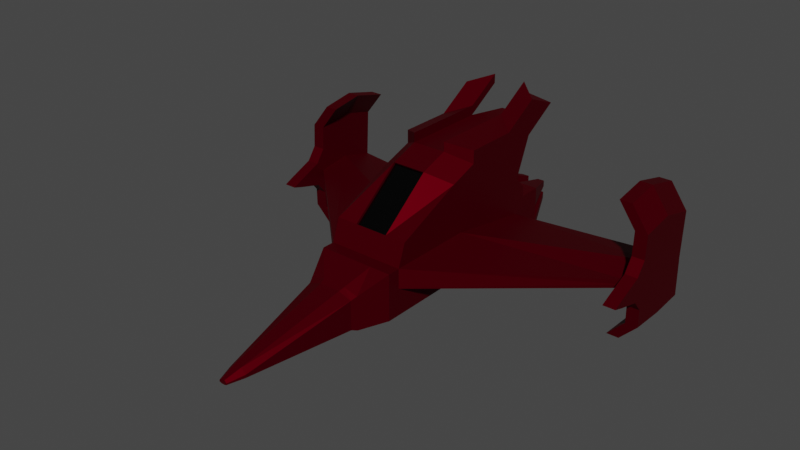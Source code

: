 # Source: fightership.blend  (saved by Blender 2.83.18; exported with 4.5.12 LTS)
import bpy
from mathutils import Matrix  # noqa: F401  (used for matrix-valued properties, if any)

bpy.ops.wm.read_factory_settings(use_empty=True)
scene = bpy.context.scene
scene.name = 'Scene'

# ---- collections
col_collection = bpy.data.collections.new('Collection'); scene.collection.children.link(col_collection)

# ---- materials (node trees are filled in below, after node groups)
mat_baseship = bpy.data.materials.new('BaseShip')
mat_baseship.use_transparent_shadow = False
mat_material = bpy.data.materials.new('Material')
mat_material.alpha_threshold = 0.0
mat_material.use_transparent_shadow = False
mat_material.line_color = (0.0, 0.0, 0.0, 1.0)

# ---- material node trees
mat_baseship.use_nodes = True; mat_baseship.node_tree.nodes.clear()
_N = mat_baseship.node_tree.nodes; _L = mat_baseship.node_tree.links
n0 = _N.new('ShaderNodeBsdfPrincipled'); n0.name = 'Principled BSDF'; n0.location = (10, 300)
n0.distribution = 'GGX'
n0.subsurface_method = 'BURLEY'
n0.inputs[0].default_value = (0.1025, 0.0, 0.004304, 1.0)
n0.inputs[1].default_value = 0.7
n0.inputs[2].default_value = 0.5583
n0.inputs[3].default_value = 1.45
n0.inputs[13].default_value = 0.0
n0.inputs[20].default_value = 0.0
n0.inputs[27].default_value = (0.0, 0.0, 0.0, 1.0)
n0.inputs[28].default_value = 1.0
n1 = _N.new('ShaderNodeOutputMaterial'); n1.name = 'Material Output'; n1.location = (300, 300)
_L.new(n0.outputs[0], n1.inputs[0])
n1.is_active_output = True
mat_material.use_nodes = True; mat_material.node_tree.nodes.clear()
_N = mat_material.node_tree.nodes; _L = mat_material.node_tree.links
n0 = _N.new('ShaderNodeOutputMaterial'); n0.name = 'Material Output'; n0.location = (300, 300)
n1 = _N.new('ShaderNodeBsdfPrincipled'); n1.name = 'Principled BSDF'; n1.location = (10, 300)
n1.distribution = 'GGX'
n1.subsurface_method = 'BURLEY'
n1.inputs[0].default_value = (0.0, 0.0, 0.0, 1.0)
n1.inputs[2].default_value = 0.1917
n1.inputs[3].default_value = 1.45
n1.inputs[13].default_value = 0.2833
n1.inputs[27].default_value = (0.0, 0.0, 0.0, 1.0)
n1.inputs[28].default_value = 1.0
_L.new(n1.outputs[0], n0.inputs[0])
n0.is_active_output = True

# ---- world
world_world = bpy.data.worlds.new('World'); scene.world = world_world
world_world.use_nodes = True; world_world.node_tree.nodes.clear()
_N = world_world.node_tree.nodes; _L = world_world.node_tree.links
n0 = _N.new('ShaderNodeOutputWorld'); n0.name = 'World Output'; n0.location = (300, 300)
n1 = _N.new('ShaderNodeBackground'); n1.name = 'Background'; n1.location = (10, 300)
n1.inputs[0].default_value = (0.05088, 0.05088, 0.05088, 1.0)
_L.new(n1.outputs[0], n0.inputs[0])
n0.is_active_output = True
world_world.color = (0.05088, 0.05088, 0.05088)
world_world.use_sun_shadow = False
world_world.sun_shadow_jitter_overblur = 0.0

# ---- meshes
me_cube = bpy.data.meshes.new('Cube')
me_cube.from_pydata([(1.0, 1.336, 0.7441), (1.0, 1.336, -0.8832), (1.0, -1.318, 0.7441), (1.0, -1.318, -0.8832), (-1.0, 1.336, 1.0), (-1.0, 1.336, -1.0), (-1.0, -1.318, 1.0), (-1.0, -1.318, -1.0), (1.0, 1.336, 0.7441), (1.0, 1.336, -0.8832), (1.0, -1.318, 0.7441), (1.0, -1.318, -0.8832), (-0.8536, 2.138, 1.653), (-0.8536, 2.138, -0.9475), (-0.8536, -2.121, 1.653), (-0.8536, -2.121, -0.9475), (1.0, -1.318, 0.7441), (7.06, 0.5118, -0.5811), (7.06, 0.5118, -0.7515), (7.06, -0.4941, -0.5811), (7.06, -0.4941, -0.7515), (1.0, 1.336, -0.2894), (-0.8536, -2.121, -0.4167), (1.0, -1.318, -0.2894), (-0.8536, 2.138, -0.4167), (1.0, 1.336, -0.2894), (1.0, 1.336, -0.8832), (1.0, -1.318, -0.2894), (1.0, -1.318, -0.8832), (7.06, 0.5118, -0.6971), (7.06, 0.5118, -0.7515), (7.06, -0.4941, -0.6971), (7.06, -0.4941, -0.7515), (7.06, 0.5118, -0.5811), (7.06, -0.4941, -0.5811), (1.0, -1.318, 0.7441), (1.0, 1.336, 0.7441), (-0.8536, 0.9534, -1.273), (-0.8536, -0.9357, -1.273), (1.0, 0.5974, 1.0), (1.0, -0.5797, 1.0), (-0.8536, -0.9357, 1.653), (-0.8536, 0.9534, 1.653), (1.0, -0.5797, -1.0), (1.0, 0.5974, -1.0), (7.06, 0.2319, -0.3252), (7.06, -0.2143, -0.3252), (7.06, -0.2143, -0.8684), (7.06, 0.2319, -0.8684), (7.06, 0.5118, -0.5811), (7.06, 0.5118, -0.7515), (7.06, -0.4941, -0.5811), (7.06, -0.4941, -0.7515), (7.06, 0.5118, -0.6971), (7.06, 0.5118, -0.7515), (7.06, -0.4941, -0.6971), (7.06, -0.4941, -0.7515), (7.06, 0.5118, -0.5811), (7.06, -0.4941, -0.5811), (7.06, 0.2319, -0.3252), (7.06, -0.2143, -0.3252), (7.06, -0.2143, -0.8684), (7.06, 0.2319, -0.8684), (7.06, 0.2319, -0.3252), (7.06, -0.2143, -0.3252), (7.06, -0.2143, -0.8684), (7.06, 0.2319, -0.8684), (-1.566, -2.121, -0.9475), (-1.566, -0.9357, -1.273), (7.958, 0.2394, -0.7436), (7.958, 0.2394, -0.7685), (7.958, -0.2217, -0.7436), (7.958, -0.2217, -0.7685), (7.958, -0.09341, -0.5731), (7.958, -0.2217, -0.6904), (7.958, 0.1111, -0.8221), (7.958, 0.2394, -0.6904), (7.958, -0.09341, -0.7436), (7.958, 0.1111, -0.5731), (7.958, -0.09341, -0.8221), (7.958, 0.1111, -0.7436), (-1.566, -2.121, -0.4167), (-1.566, -2.121, 1.653), (-1.566, 2.138, -0.4167), (-1.566, 2.138, -0.9475), (-1.566, 0.9534, 1.653), (-1.566, 2.138, 1.653), (-1.566, -2.121, 1.653), (-1.566, 0.9534, -1.273), (-1.566, -0.9357, 1.653), (-1.566, -2.121, -0.4167), (0.6932, 1.469, -0.9947), (0.6932, -1.451, 0.8945), (0.6932, -1.451, -0.9947), (0.6932, 1.469, 0.8945), (0.6932, 1.469, -0.3105), (0.6932, -1.451, -0.3105), (0.6932, 0.6563, -1.092), (0.6932, -0.6387, -1.092), (0.6932, 0.6563, 1.108), (0.6932, -0.6387, 1.108), (-11.41, -0.9357, -1.273), (-11.41, -2.121, -0.9475), (-11.41, -2.121, -0.4167), (-11.41, -2.121, 1.653), (-11.41, 2.138, -0.4167), (-11.41, 2.138, -0.9475), (-11.41, 0.9534, 1.653), (-11.41, 2.138, 1.653), (-16.4, -0.7268, 0.6194), (-11.41, 0.9534, -1.273), (-11.41, -0.9357, 1.653), (-16.4, -0.7268, 0.262), (-11.41, -2.121, -0.4167), (-11.41, -2.121, 1.653), (-1.566, 2.138, 1.653), (-1.566, 2.138, 0.5549), (-11.41, 2.138, 0.8157), (-11.41, 2.138, -0.5665), (-1.566, -2.121, 0.5549), (-1.566, -2.121, 1.653), (-11.41, -2.121, -0.5665), (-11.41, -2.121, 0.8157), (-9.387, 10.26, 0.5491), (-9.459, 10.26, 0.1014), (-13.36, 10.26, 0.3404), (-13.38, 10.26, 0.2097), (-9.459, -10.24, 0.1014), (-9.387, -10.24, 0.5491), (-13.38, -10.24, 0.2097), (-13.36, -10.24, 0.3404), (-0.8536, -2.121, 0.6179), (1.0, 1.336, 0.2274), (1.0, -1.318, 0.2274), (-0.8536, 2.138, 0.6179), (1.0, 1.336, 0.2274), (1.0, -1.318, 0.2274), (7.06, 0.5118, -0.6391), (7.06, -0.4941, -0.6391), (-1.566, -2.121, 0.6179), (-1.566, 2.138, 0.6179), (0.6932, 1.469, 0.292), (0.6932, -1.451, 0.292), (-11.41, -2.121, 0.6179), (-11.41, 2.138, 0.6179), (-16.4, -0.7268, -0.4893), (-16.4, -0.3175, -0.4893), (-1.566, -2.121, 0.6179), (-11.41, -2.121, 0.6179), (-1.566, 2.138, 0.6179), (-11.41, 2.138, 0.02383), (-1.566, -2.121, 0.6179), (-11.41, -2.121, 0.02383), (-9.428, 10.26, 0.2918), (-13.37, 10.26, 0.3227), (-9.428, -10.24, 0.2918), (-13.37, -10.24, 0.3227), (-13.4, -0.9357, -1.273), (-13.4, -2.121, -0.9475), (-13.4, -2.121, 0.6179), (-13.4, -2.121, 1.653), (-13.4, 2.138, -0.4167), (-13.4, 2.138, -0.9475), (-13.4, 0.9534, 1.653), (-13.4, 2.138, 1.653), (-13.4, -2.121, -0.4167), (-13.4, 2.138, 0.6179), (-13.4, 0.9534, -0.4167), (-13.4, 0.9534, -1.273), (-13.4, -0.9357, 1.653), (-13.4, -0.9357, -0.4167), (-13.4, -0.9357, 0.6179), (-13.4, 0.9534, 0.6179), (-16.4, 0.7444, -0.09539), (-16.4, 0.7444, -0.4893), (-16.4, 0.3351, 0.6194), (-16.4, 0.7444, 0.6194), (-16.4, -0.7268, -0.09539), (-16.4, 0.3351, -0.09539), (-16.4, 0.3351, -0.4893), (-16.4, -0.3175, 0.6194), (-16.4, -0.3175, -0.09539), (-16.4, 0.7444, 0.262), (-16.4, -0.3175, 0.262), (-16.4, 0.3351, 0.262), (-14.47, -0.3624, -0.1027), (-14.47, 0.3801, -0.1027), (-14.47, -0.3624, 0.3039), (-14.47, 0.3801, 0.3039), (-15.24, -0.3624, -0.1027), (-15.24, 0.3801, -0.1027), (-15.24, -0.3624, 0.3039), (-15.24, 0.3801, 0.3039), (-4.898, 0.9534, 5.227), (-5.815, 2.138, 4.577), (-5.815, -2.121, 4.577), (-4.898, -0.9357, 5.227), (-11.41, -0.9357, 5.796), (-11.41, 0.9534, 5.796), (-12.33, 2.138, 5.146), (-12.33, -2.121, 5.146), (-6.489, -2.121, -0.4167), (-6.489, 2.138, -0.9475), (-6.489, 0.9534, -1.273), (-6.489, -0.9357, -1.273), (-6.489, -2.121, -0.9475), (-6.489, -2.121, 1.653), (-6.489, 2.138, -0.4167), (-6.489, 2.138, 1.653), (-6.489, -2.121, -0.4167), (-6.489, -2.121, 1.653), (-6.489, 2.138, -0.4167), (-6.489, 2.138, 1.653), (-6.489, -2.121, -0.4167), (-6.489, -2.121, 1.653), (-11.44, 10.26, 0.04886), (-11.31, 10.26, 0.8579), (-11.44, -10.24, 0.04886), (-11.31, -10.24, 0.8579), (-9.563, 9.258, 4.584), (-11.48, 9.258, 4.893), (-6.489, -0.9357, 5.796), (-6.489, 0.9534, 5.796), (-7.407, -2.121, 5.146), (-7.407, 2.138, 5.146), (-11.41, -0.9357, 2.892), (-11.41, -2.121, 2.892), (-2.007, 2.138, 2.892), (-2.007, 0.9534, 2.892), (-2.007, -0.9357, 2.892), (-11.41, 0.9534, 2.892), (-11.41, 2.138, 2.892), (-2.007, -2.121, 2.892), (-6.489, -2.121, 2.892), (-6.489, 2.138, 2.892), (-0.8536, 0.3237, -1.557), (-0.8536, -0.306, -1.557), (1.0, 0.205, 1.0), (1.0, -0.1874, 1.0), (-0.8536, -0.306, 1.653), (-0.8536, 0.3237, 1.653), (1.0, -0.1874, -1.0), (1.0, 0.205, -1.0), (7.06, 0.0832, -0.3252), (7.06, -0.06553, -0.3252), (7.06, -0.06553, -0.8684), (7.06, 0.0832, -0.8684), (-1.566, 0.3237, -1.557), (-1.566, -0.306, -1.557), (-1.566, -0.306, 1.653), (-1.566, 0.3237, 1.653), (0.6932, 0.2247, 1.108), (0.6932, -0.207, 1.108), (0.6932, 0.2247, -1.092), (0.6932, -0.207, -1.092), (-11.41, 0.3237, -1.557), (-11.41, -0.306, -1.557), (-11.41, -0.306, 1.653), (-11.41, 0.3237, 1.653), (-13.4, 0.3237, -1.557), (-13.4, -0.306, -1.557), (-13.4, -0.306, 1.653), (-13.4, 0.3237, 1.653), (-13.4, -0.306, -0.4167), (-13.4, 0.3237, -0.4167), (-13.4, -0.306, 0.6179), (-13.4, 0.3237, 0.6179), (-14.47, -0.1149, -0.1027), (-14.47, 0.1326, -0.1027), (-14.47, -0.1149, 0.3039), (-14.47, 0.1326, 0.3039), (-15.24, -0.1149, -0.1027), (-15.24, 0.1326, -0.1027), (-15.24, -0.1149, 0.3039), (-15.24, 0.1326, 0.3039), (-4.898, -0.306, 5.227), (-4.898, 0.3237, 5.227), (-13.32, -0.306, 5.796), (-13.32, 0.3237, 5.796), (-6.489, 0.3237, 5.796), (-6.489, -0.306, 5.796), (-6.489, -0.306, -1.557), (-6.489, 0.3237, -1.557), (-11.41, -0.306, 2.892), (-11.41, 0.3237, 2.892), (-2.007, 0.3237, 2.892), (-2.007, -0.306, 2.892), (-12.09, -0.9357, 2.217), (-12.09, -0.9357, 1.653), (-12.09, 0.9534, 1.653), (-12.09, 2.138, 1.653), (-12.09, -2.121, 1.653), (-12.09, 2.138, 2.217), (-12.09, -2.121, 2.217), (-12.09, 0.9534, 2.217), (-11.41, 0.9534, 5.796), (-11.41, 0.9534, 2.892), (-11.41, 0.9534, 5.796), (-12.33, 2.138, 5.146), (-11.41, 0.9534, 2.892), (-11.41, 2.138, 2.892), (-12.33, -2.121, 5.146), (-11.41, -0.9357, 5.796), (-7.407, -2.121, 5.146), (-6.489, -0.9357, 5.796), (-6.489, 0.9534, 6.325), (-11.41, 0.9534, 6.325), (-10.44, 2.138, 5.878), (-7.407, 2.138, 5.878), (-10.44, -2.121, 5.878), (-11.41, -0.9357, 6.325), (-7.407, -2.121, 5.878), (-6.489, -0.9357, 6.325), (-11.41, 0.9534, 5.796), (-12.33, 2.138, 5.146), (-12.33, -2.121, 5.146), (-11.41, -0.9357, 5.796), (-11.41, 0.9534, 6.325), (-10.44, 2.138, 5.878), (-10.44, -2.121, 5.878), (-11.41, -0.9357, 6.325), (-13.42, 0.9534, 7.05), (-14.34, 2.138, 6.4), (-14.34, -2.121, 6.4), (-13.42, -0.9357, 7.05), (-13.42, 0.9534, 7.579), (-12.45, 2.138, 7.132), (-12.45, -2.121, 7.132), (-13.42, -0.9357, 7.579), (-9.428, 10.97, 0.2918), (-9.459, 10.97, 0.1014), (-13.37, 10.97, 0.3227), (-13.38, 10.97, 0.2097), (-11.44, 10.97, 0.04886), (-11.31, 10.97, 0.8579), (-9.387, 10.97, 0.5491), (-9.428, -10.95, 0.2918), (-9.387, -10.95, 0.5491), (-11.44, -10.95, 0.04886), (-13.38, -10.95, 0.2097), (-13.37, -10.95, 0.3227), (-13.36, -10.95, 0.3404), (-11.31, -10.95, 0.8579), (-13.36, 10.97, 0.3404), (-9.459, -10.95, 0.1014), (-11.35, -10.95, 0.6005), (-11.35, 10.97, 0.6005), (-11.48, -9.24, 4.893), (-13.54, -9.24, 4.375), (-9.563, -9.952, 4.584), (-9.563, -9.24, 4.584), (-11.48, -9.952, 4.893), (-13.54, 9.258, 4.375), (-6.946, 10.26, 0.2777), (-11.48, 9.97, 4.893), (-13.54, -9.952, 4.375), (-13.54, 9.97, 4.375), (-11.52, 9.258, -3.028), (-13.47, 9.258, -2.867), (-11.52, -9.24, -3.028), (-13.47, -9.24, -2.867), (-9.545, 9.258, -2.976), (-9.545, -9.24, -2.976), (-13.47, 9.97, -2.867), (-11.52, -9.952, -3.028), (-9.545, -9.952, -2.976), (-11.52, 9.97, -3.028), (-13.47, -9.952, -2.867), (-9.545, 9.97, -2.976), (-13.48, 10.97, 3.03), (-13.42, 10.97, 1.685), (-13.42, 10.26, 1.685), (-13.48, 10.26, 3.03), (-11.43, 10.97, 3.548), (-11.37, 10.97, 2.203), (-9.505, 10.97, 3.239), (-9.446, 10.97, 1.894), (-9.505, 10.26, 3.239), (-9.446, 10.26, 1.894), (-11.43, 10.26, 3.548), (-11.37, 10.26, 2.203), (-11.37, -10.24, 2.203), (-11.43, -10.24, 3.548), (-9.505, -10.24, 3.239), (-9.446, -10.24, 1.894), (-13.42, -10.95, 1.685), (-13.48, -10.95, 3.03), (-13.48, -10.24, 3.03), (-13.42, -10.24, 1.685), (-9.505, -10.95, 3.239), (-9.446, -10.95, 1.894), (-11.43, -10.95, 3.548), (-11.37, -10.95, 2.203), (-9.488, -10.95, -0.9243), (-9.516, -10.95, -1.95), (-9.516, -10.24, -1.95), (-9.488, -10.24, -0.9243), (-13.41, -10.24, -0.8159), (-13.44, -10.24, -1.842), (-13.44, -10.95, -1.842), (-13.41, -10.95, -0.8159), (-11.5, -10.24, -2.002), (-11.47, -10.24, -0.9768), (-11.5, -10.95, -2.002), (-11.47, -10.95, -0.9768), (-9.516, 10.97, -1.95), (-9.488, 10.97, -0.9243), (-9.488, 10.26, -0.9243), (-9.516, 10.26, -1.95), (-11.5, 10.97, -2.002), (-11.47, 10.97, -0.9768), (-13.41, 10.97, -0.8159), (-13.44, 10.97, -1.842), (-13.44, 10.26, -1.842), (-13.41, 10.26, -0.8159), (-11.5, 10.26, -2.002), (-11.47, 10.26, -0.9768), (-9.563, 9.258, 4.584), (-11.48, 9.258, 4.893), (-13.54, 9.258, 4.375), (-9.563, 9.97, 4.584), (-11.48, 9.97, 4.893), (-13.54, 9.97, 4.375), (-13.42, 10.26, 1.685), (-13.48, 10.26, 3.03), (-11.43, 10.97, 3.548), (-11.37, 10.97, 2.203), (-9.505, 10.97, 3.239), (-9.446, 10.97, 1.894), (-9.505, 10.26, 3.239), (-9.446, 10.26, 1.894), (-11.43, 10.26, 3.548), (-11.37, 10.26, 2.203), (-7.58, 10.26, 0.08731), (-6.946, -10.24, 0.2777), (-7.508, -10.24, 0.5351), (-7.508, 10.26, 0.5351), (-7.58, -10.24, 0.08731), (-7.508, -10.95, 0.5351), (-7.508, 10.97, 0.5351), (-6.946, 10.97, 0.2777), (-8.95, 10.97, -0.2673), (-7.58, 10.97, 0.08731), (-7.58, -10.95, 0.08731), (-6.946, -10.95, 0.2777), (-8.908, -10.24, 1.132), (-8.908, 10.97, 1.132), (-8.908, 10.26, 1.132), (-8.908, -10.95, 1.132), (-8.95, -10.24, -0.2673), (-8.95, -10.95, -0.2673), (-8.95, 10.26, -0.2673), (-4.986, 0.3237, 5.118), (-4.986, 0.9534, 5.118), (-2.095, 0.9534, 2.783), (-4.986, -0.9357, 5.118), (-2.095, -0.9357, 2.783), (-2.095, -0.306, 2.783), (-4.986, -0.306, 5.118), (-2.095, 0.3237, 2.783)], [(10, 16), (424, 419), (419, 418), (422, 421), (426, 428)], [(0, 2, 6, 4), (3, 7, 6, 2), (7, 5, 4, 6), (5, 7, 3, 1), (1, 3, 2, 0), (5, 1, 0, 4), (100, 41, 14, 92), (142, 92, 14, 131), (131, 14, 82, 139), (98, 43, 11, 93), (18, 9, 26, 30), (141, 94, 8, 132), (133, 23, 27, 136), (44, 9, 18, 48), (40, 10, 19, 46), (8, 17, 33, 36), (9, 21, 25, 26), (91, 95, 21, 9), (14, 41, 89, 82), (93, 96, 22, 15), (27, 28, 32, 31), (135, 36, 33, 137), (26, 25, 29, 30), (136, 27, 31, 138), (11, 20, 32, 28), (23, 11, 28, 27), (132, 8, 36, 135), (19, 10, 35, 34), (13, 37, 88, 84), (42, 12, 86, 85), (8, 39, 45, 17), (238, 40, 46, 244), (11, 43, 47, 20), (242, 44, 48, 246), (91, 9, 44, 97), (254, 241, 43, 98), (15, 22, 81, 67), (24, 13, 84, 83), (94, 12, 42, 99), (252, 239, 41, 100), (62, 50, 54, 66), (60, 51, 58, 64), (66, 54, 70, 75), (56, 65, 79, 72), (64, 58, 74, 73), (63, 64, 73, 78), (58, 55, 71, 74), (55, 56, 72, 71), (49, 59, 63, 57), (59, 60, 64, 63), (52, 61, 65, 56), (61, 62, 66, 65), (77, 73, 74, 71), (79, 77, 71, 72), (70, 69, 80, 75), (75, 80, 77, 79), (69, 76, 78, 80), (80, 78, 73, 77), (54, 53, 69, 70), (65, 66, 75, 79), (53, 57, 76, 69), (57, 63, 78, 76), (281, 204, 101, 256), (139, 82, 87, 147), (205, 201, 103, 102), (202, 203, 110, 106), (204, 205, 102, 101), (193, 276, 452, 453), (236, 38, 68, 248), (38, 15, 67, 68), (134, 24, 83, 140), (240, 42, 85, 250), (238, 252, 100, 40), (8, 94, 99, 39), (236, 254, 98, 38), (13, 91, 97, 37), (11, 23, 96, 93), (13, 24, 95, 91), (134, 12, 94, 141), (38, 98, 93, 15), (133, 10, 92, 142), (40, 100, 92, 10), (107, 108, 164, 163), (104, 111, 169, 160), (105, 106, 162, 161), (144, 105, 161, 166), (108, 144, 166, 164), (256, 101, 157, 260), (144, 108, 117, 150), (207, 202, 106, 105), (228, 227, 194, 193), (225, 226, 200, 197), (207, 105, 118, 211), (143, 103, 113, 148), (201, 81, 90, 209), (206, 104, 114, 210), (152, 121, 129, 156), (150, 117, 125, 154), (210, 114, 122, 214), (209, 90, 119, 213), (208, 86, 115, 212), (148, 113, 121, 152), (147, 87, 120, 151), (140, 83, 116, 149), (393, 396, 449, 450), (387, 386, 355, 348), (151, 120, 128, 155), (211, 118, 126, 215), (149, 116, 124, 153), (214, 122, 130, 218), (213, 119, 127, 217), (212, 115, 123, 216), (115, 149, 153, 123), (119, 151, 155, 127), (154, 125, 343, 331), (395, 394, 365, 362), (86, 140, 149, 115), (90, 147, 151, 119), (114, 148, 152, 122), (118, 150, 154, 126), (122, 152, 156, 130), (104, 143, 148, 114), (105, 144, 150, 118), (143, 104, 160, 159), (102, 103, 165, 158), (103, 143, 159, 165), (23, 133, 142, 96), (24, 134, 141, 95), (12, 134, 140, 86), (81, 139, 147, 90), (21, 132, 135, 25), (35, 136, 138, 34), (25, 135, 137, 29), (10, 133, 136, 35), (95, 141, 132, 21), (22, 131, 139, 81), (96, 142, 131, 22), (163, 164, 176, 175), (161, 162, 174, 173), (160, 169, 180, 109), (259, 264, 167, 168), (159, 160, 109, 112), (266, 262, 163, 172), (170, 171, 187, 185), (165, 159, 171, 170), (167, 172, 166, 161), (258, 107, 163, 262), (101, 102, 158, 157), (106, 110, 168, 162), (184, 175, 176, 182), (179, 178, 173, 174), (145, 177, 181, 146), (112, 109, 180, 183), (164, 166, 182, 176), (165, 170, 181, 177), (158, 165, 177, 145), (169, 171, 183, 180), (172, 163, 175, 184), (170, 157, 146, 181), (167, 161, 173, 178), (168, 167, 178, 179), (162, 168, 179, 174), (171, 159, 112, 183), (157, 158, 145, 146), (166, 172, 184, 182), (270, 188, 192, 274), (172, 167, 186, 188), (263, 170, 185, 267), (266, 172, 188, 270), (272, 274, 192, 190), (185, 187, 191, 189), (188, 186, 190, 192), (267, 185, 189, 271), (279, 222, 198, 278), (221, 197, 302, 304), (198, 222, 305, 306), (199, 231, 300, 298), (283, 225, 197, 277), (234, 231, 199, 224), (233, 232, 195, 223), (232, 229, 196, 195), (226, 233, 223, 200), (227, 234, 224, 194), (193, 194, 224, 222), (195, 196, 221, 223), (276, 193, 222, 279), (383, 382, 347, 350), (329, 335, 439, 440), (117, 212, 216, 125), (121, 213, 217, 129), (120, 214, 218, 128), (116, 211, 215, 124), (126, 154, 331, 332), (413, 412, 363, 358), (108, 208, 212, 117), (113, 209, 213, 121), (87, 210, 214, 120), (82, 206, 210, 87), (103, 201, 209, 113), (83, 207, 211, 116), (83, 84, 202, 207), (68, 67, 205, 204), (84, 88, 203, 202), (67, 81, 201, 205), (248, 68, 204, 281), (86, 208, 234, 227), (104, 206, 233, 226), (82, 89, 229, 232), (206, 82, 232, 233), (208, 108, 231, 234), (257, 111, 225, 283), (111, 104, 291, 288), (226, 225, 287, 293), (85, 86, 227, 228), (250, 85, 228, 285), (89, 249, 286, 229), (249, 250, 285, 286), (107, 258, 284, 230), (258, 257, 283, 284), (88, 247, 282, 203), (247, 248, 281, 282), (196, 275, 280, 221), (275, 276, 279, 280), (230, 284, 278, 198), (284, 283, 277, 278), (221, 280, 277, 197), (280, 279, 278, 277), (186, 268, 272, 190), (268, 267, 271, 272), (189, 191, 273, 271), (271, 273, 274, 272), (171, 265, 269, 187), (265, 266, 270, 269), (167, 264, 268, 186), (264, 263, 267, 268), (187, 269, 273, 191), (269, 270, 274, 273), (111, 257, 261, 169), (257, 258, 262, 261), (171, 169, 261, 265), (265, 261, 262, 266), (157, 170, 263, 260), (260, 263, 264, 259), (110, 255, 259, 168), (255, 256, 260, 259), (37, 97, 253, 235), (235, 253, 254, 236), (39, 99, 251, 237), (237, 251, 252, 238), (41, 239, 249, 89), (239, 240, 250, 249), (37, 235, 247, 88), (235, 236, 248, 247), (285, 228, 454, 459), (276, 275, 458, 452), (203, 282, 255, 110), (282, 281, 256, 255), (99, 42, 240, 251), (251, 240, 239, 252), (97, 44, 242, 253), (253, 242, 241, 254), (43, 241, 245, 47), (241, 242, 246, 245), (39, 237, 243, 45), (237, 238, 244, 243), (290, 289, 294, 292), (288, 291, 293, 287), (108, 107, 289, 290), (230, 231, 292, 294), (107, 230, 294, 289), (231, 108, 290, 292), (225, 111, 288, 287), (104, 226, 293, 291), (230, 198, 295, 296), (300, 299, 297, 298), (230, 198, 297, 299), (198, 199, 298, 297), (231, 230, 299, 300), (306, 307, 318, 317), (223, 221, 304, 303), (200, 223, 303, 301), (197, 200, 301, 302), (305, 308, 307, 306), (311, 312, 310, 309), (222, 224, 308, 305), (303, 304, 312, 311), (301, 303, 311, 309), (302, 301, 315, 316), (304, 302, 310, 312), (224, 199, 307, 308), (320, 316, 324, 328), (318, 314, 322, 326), (301, 309, 319, 315), (307, 199, 314, 318), (199, 198, 313, 314), (309, 310, 320, 319), (198, 306, 317, 313), (310, 302, 316, 320), (324, 323, 327, 328), (322, 321, 325, 326), (319, 320, 328, 327), (316, 315, 323, 324), (313, 317, 325, 321), (315, 319, 327, 323), (317, 318, 326, 325), (314, 313, 321, 322), (346, 333, 332, 331), (345, 342, 341, 340), (338, 345, 340, 339), (334, 346, 331, 343), (335, 329, 346, 334), (344, 336, 345, 338), (336, 337, 342, 345), (329, 330, 333, 346), (156, 129, 339, 340), (378, 123, 436, 447), (409, 405, 368, 366), (130, 156, 340, 341), (405, 408, 361, 368), (373, 369, 356, 354), (369, 372, 352, 356), (123, 153, 353, 436), (436, 439, 446, 447), (350, 347, 351, 349), (347, 348, 355, 351), (352, 220, 354, 356), (353, 433, 442, 440), (434, 435, 438, 444), (379, 377, 219, 220), (389, 383, 350, 349), (391, 389, 349, 351), (372, 379, 220, 352), (386, 391, 351, 355), (382, 387, 348, 347), (357, 358, 363, 366), (359, 362, 365, 364), (360, 359, 364, 367), (361, 357, 366, 368), (399, 398, 360, 367), (401, 395, 362, 359), (403, 399, 367, 364), (398, 401, 359, 360), (415, 413, 358, 357), (412, 409, 366, 363), (394, 403, 364, 365), (408, 415, 357, 361), (125, 216, 380, 371), (436, 353, 440, 439), (216, 123, 378, 380), (380, 378, 377, 379), (330, 329, 440, 442), (437, 434, 444, 443), (335, 334, 374, 376), (376, 374, 373, 375), (343, 125, 371, 370), (370, 371, 372, 369), (334, 343, 370, 374), (374, 370, 369, 373), (218, 130, 388, 381), (381, 388, 387, 382), (341, 342, 392, 385), (385, 392, 391, 386), (342, 337, 390, 392), (392, 390, 389, 391), (396, 127, 437, 449), (390, 384, 383, 389), (128, 218, 381, 384), (384, 381, 382, 383), (130, 341, 385, 388), (388, 385, 386, 387), (344, 338, 404, 393), (393, 404, 403, 394), (129, 217, 402, 397), (397, 402, 401, 398), (338, 339, 400, 404), (404, 400, 399, 403), (217, 127, 396, 402), (402, 396, 395, 401), (339, 129, 397, 400), (400, 397, 398, 399), (376, 378, 447, 446), (396, 393, 394, 395), (124, 215, 416, 407), (407, 416, 415, 408), (332, 333, 410, 411), (411, 410, 409, 412), (215, 126, 414, 416), (416, 414, 413, 415), (407, 406, 441, 451), (406, 407, 408, 405), (333, 330, 406, 410), (410, 406, 405, 409), (126, 332, 411, 414), (414, 411, 412, 413), (418, 417, 420, 421), (427, 425, 421, 420), (429, 427, 420, 417), (423, 432, 431, 424), (430, 428, 427, 429), (438, 435, 445, 448), (437, 443, 450, 449), (442, 433, 451, 441), (127, 155, 434, 437), (344, 393, 450, 443), (390, 337, 438, 448), (336, 344, 443, 444), (155, 128, 435, 434), (384, 390, 448, 445), (128, 384, 445, 435), (406, 330, 442, 441), (337, 336, 444, 438), (124, 407, 451, 433), (153, 124, 433, 353), (335, 376, 446, 439), (196, 229, 456, 455), (286, 285, 459, 457), (275, 196, 455, 458), (228, 193, 453, 454), (229, 286, 457, 456)])
_uv = me_cube.uv_layers.new(name='UVMap')
_uv.uv.foreach_set('vector', [0.625, 0.5, 0.625, 0.75, 0.875, 0.75, 0.875, 0.5, 0.375, 0.75, 0.375, 1.0, 0.625, 1.0, 0.625, 0.75, 0.375, 0.0, 0.375, 0.25, 0.625, 0.25, 0.625, 0.0, 0.125, 0.5, 0.125, 0.75, 0.375, 0.75, 0.375, 0.5, 0.375, 0.5, 0.375, 0.75, 0.625, 0.75, 0.625, 0.5, 0.375, 0.25, 0.375, 0.5, 0.625, 0.5, 0.625, 0.25, 0.6664, 0.6667, 0.875, 0.6667, 0.875, 0.75, 0.6664, 0.75, 0.5444, 0.7914, 0.625, 0.7914, 0.625, 1.0, 0.5444, 1.0, 0.5444, 1.0, 0.625, 1.0, 0.625, 1.0, 0.5444, 1.0, 0.3336, 0.6667, 0.375, 0.6667, 0.375, 0.75, 0.3336, 0.75, 0.375, 0.5, 0.375, 0.5, 0.375, 0.5, 0.375, 0.5, 0.5444, 0.4586, 0.625, 0.4586, 0.625, 0.5, 0.5444, 0.5, 0.5444, 0.75, 0.4638, 0.75, 0.4638, 0.75, 0.5444, 0.75, 0.375, 0.5833, 0.375, 0.5, 0.375, 0.5, 0.375, 0.5833, 0.625, 0.6667, 0.625, 0.75, 0.625, 0.75, 0.625, 0.6667, 0.625, 0.5, 0.625, 0.5, 0.625, 0.5, 0.625, 0.5, 0.375, 0.5, 0.4638, 0.5, 0.4638, 0.5, 0.375, 0.5, 0.375, 0.4586, 0.4638, 0.4586, 0.4638, 0.5, 0.375, 0.5, 0.875, 0.75, 0.875, 0.6667, 0.875, 0.6667, 0.875, 0.75, 0.375, 0.7914, 0.4638, 0.7914, 0.4638, 1.0, 0.375, 1.0, 0.4638, 0.75, 0.375, 0.75, 0.375, 0.75, 0.4638, 0.75, 0.5444, 0.5, 0.625, 0.5, 0.625, 0.5, 0.5444, 0.5, 0.375, 0.5, 0.4638, 0.5, 0.4638, 0.5, 0.375, 0.5, 0.5444, 0.75, 0.4638, 0.75, 0.4638, 0.75, 0.5444, 0.75, 0.375, 0.75, 0.375, 0.75, 0.375, 0.75, 0.375, 0.75, 0.4638, 0.75, 0.375, 0.75, 0.375, 0.75, 0.4638, 0.75, 0.5444, 0.5, 0.625, 0.5, 0.625, 0.5, 0.5444, 0.5, 0.625, 0.75, 0.625, 0.75, 0.625, 0.75, 0.625, 0.75, 0.125, 0.5, 0.125, 0.5833, 0.125, 0.5833, 0.125, 0.5, 0.875, 0.5833, 0.875, 0.5, 0.875, 0.5, 0.875, 0.5833, 0.625, 0.5, 0.625, 0.5833, 0.625, 0.5833, 0.625, 0.5, 0.625, 0.6389, 0.625, 0.6667, 0.625, 0.6667, 0.625, 0.6389, 0.375, 0.75, 0.375, 0.6667, 0.375, 0.6667, 0.375, 0.75, 0.375, 0.6111, 0.375, 0.5833, 0.375, 0.5833, 0.375, 0.6111, 0.3336, 0.5, 0.375, 0.5, 0.375, 0.5833, 0.3336, 0.5833, 0.3336, 0.6389, 0.375, 0.6389, 0.375, 0.6667, 0.3336, 0.6667, 0.375, 1.0, 0.4638, 1.0, 0.4638, 1.0, 0.375, 1.0, 0.4638, 0.25, 0.375, 0.25, 0.375, 0.25, 0.4638, 0.25, 0.6664, 0.5, 0.875, 0.5, 0.875, 0.5833, 0.6664, 0.5833, 0.6664, 0.6389, 0.875, 0.6389, 0.875, 0.6667, 0.6664, 0.6667, 0.375, 0.5833, 0.375, 0.5, 0.375, 0.5, 0.375, 0.5833, 0.625, 0.6667, 0.625, 0.75, 0.625, 0.75, 0.625, 0.6667, 0.375, 0.5833, 0.375, 0.5, 0.375, 0.5, 0.375, 0.5833, 0.375, 0.75, 0.375, 0.6667, 0.375, 0.6667, 0.375, 0.75, 0.625, 0.6667, 0.625, 0.75, 0.625, 0.75, 0.625, 0.6667, 0.625, 0.5833, 0.625, 0.6667, 0.625, 0.6667, 0.625, 0.5833, 0.0, 0.0, 0.0, 0.0, 0.0, 0.0, 0.0, 0.0, 0.0, 0.0, 0.0, 0.0, 0.0, 0.0, 0.0, 0.0, 0.625, 0.5, 0.625, 0.5833, 0.625, 0.5833, 0.625, 0.5, 0.625, 0.5833, 0.625, 0.6667, 0.625, 0.6667, 0.625, 0.5833, 0.375, 0.75, 0.375, 0.6667, 0.375, 0.6667, 0.375, 0.75, 0.375, 0.6667, 0.375, 0.5833, 0.375, 0.5833, 0.375, 0.6667, 0.4638, 0.6667, 0.625, 0.6667, 0.625, 0.75, 0.4638, 0.75, 0.375, 0.6667, 0.4638, 0.6667, 0.4638, 0.75, 0.375, 0.75, 0.375, 0.5, 0.4638, 0.5, 0.4638, 0.5833, 0.375, 0.5833, 0.375, 0.5833, 0.4638, 0.5833, 0.4638, 0.6667, 0.375, 0.6667, 0.4638, 0.5, 0.625, 0.5, 0.625, 0.5833, 0.4638, 0.5833, 0.4638, 0.5833, 0.625, 0.5833, 0.625, 0.6667, 0.4638, 0.6667, 0.0, 0.0, 0.0, 0.0, 0.0, 0.0, 0.0, 0.0, 0.375, 0.6667, 0.375, 0.5833, 0.375, 0.5833, 0.375, 0.6667, 0.0, 0.0, 0.0, 0.0, 0.0, 0.0, 0.0, 0.0, 0.625, 0.5, 0.625, 0.5833, 0.625, 0.5833, 0.625, 0.5, 0.125, 0.6389, 0.125, 0.6667, 0.125, 0.6667, 0.125, 0.6389, 0.5444, 1.0, 0.625, 1.0, 0.625, 1.0, 0.5041, 1.0, 0.375, 1.0, 0.4638, 1.0, 0.4638, 1.0, 0.375, 1.0, 0.125, 0.5, 0.125, 0.5833, 0.125, 0.5833, 0.125, 0.5, 0.125, 0.6667, 0.125, 0.75, 0.125, 0.75, 0.125, 0.6667, 0.875, 0.5833, 0.875, 0.6111, 0.875, 0.6111, 0.875, 0.5833, 0.125, 0.6389, 0.125, 0.6667, 0.125, 0.6667, 0.125, 0.6389, 0.125, 0.6667, 0.125, 0.75, 0.125, 0.75, 0.125, 0.6667, 0.5444, 0.25, 0.4638, 0.25, 0.4638, 0.25, 0.5444, 0.25, 0.875, 0.6111, 0.875, 0.5833, 0.875, 0.5833, 0.875, 0.6111, 0.625, 0.6389, 0.6664, 0.6389, 0.6664, 0.6667, 0.625, 0.6667, 0.625, 0.5, 0.6664, 0.5, 0.6664, 0.5833, 0.625, 0.5833, 0.125, 0.6389, 0.3336, 0.6389, 0.3336, 0.6667, 0.125, 0.6667, 0.125, 0.5, 0.3336, 0.5, 0.3336, 0.5833, 0.125, 0.5833, 0.375, 0.75, 0.4638, 0.75, 0.4638, 0.7914, 0.375, 0.7914, 0.375, 0.25, 0.4638, 0.25, 0.4638, 0.4586, 0.375, 0.4586, 0.5444, 0.25, 0.625, 0.25, 0.625, 0.4586, 0.5444, 0.4586, 0.125, 0.6667, 0.3336, 0.6667, 0.3336, 0.75, 0.125, 0.75, 0.5444, 0.75, 0.625, 0.75, 0.625, 0.7914, 0.5444, 0.7914, 0.625, 0.6667, 0.6664, 0.6667, 0.6664, 0.75, 0.625, 0.75, 0.875, 0.5833, 0.875, 0.5, 0.875, 0.5, 0.875, 0.5833, 0.875, 0.75, 0.875, 0.6667, 0.875, 0.6667, 0.875, 0.75, 0.4638, 0.25, 0.375, 0.25, 0.375, 0.25, 0.4638, 0.25, 0.5444, 0.25, 0.4638, 0.25, 0.4638, 0.25, 0.5444, 0.25, 0.625, 0.25, 0.5444, 0.25, 0.5444, 0.25, 0.625, 0.25, 0.125, 0.6389, 0.125, 0.6667, 0.125, 0.6667, 0.125, 0.6389, 0.5444, 0.25, 0.625, 0.25, 0.625, 0.25, 0.5444, 0.25, 0.4638, 0.25, 0.375, 0.25, 0.375, 0.25, 0.4638, 0.25, 0.875, 0.5833, 0.875, 0.5, 0.875, 0.5, 0.875, 0.5833, 0.875, 0.6667, 0.875, 0.75, 0.875, 0.75, 0.875, 0.6667, 0.4638, 0.25, 0.4638, 0.25, 0.4638, 0.25, 0.4638, 0.25, 0.5444, 0.0, 0.4638, 0.0, 0.4638, 0.0, 0.5847, 0.0, 0.4638, 1.0, 0.4638, 1.0, 0.4638, 1.0, 0.4638, 1.0, 0.875, 0.75, 0.875, 0.75, 0.875, 0.75, 0.875, 0.75, 0.5444, 0.0, 0.4638, 0.0, 0.4638, 0.0, 0.5444, 0.0, 0.5444, 0.25, 0.625, 0.25, 0.625, 0.25, 0.5444, 0.25, 0.875, 0.75, 0.875, 0.75, 0.875, 0.75, 0.875, 0.75, 0.4638, 1.0, 0.4638, 1.0, 0.4638, 1.0, 0.4638, 1.0, 0.875, 0.5, 0.875, 0.5, 0.875, 0.5, 0.875, 0.5, 0.5847, 0.0, 0.4638, 0.0, 0.4638, 0.0, 0.5444, 0.0, 0.5041, 1.0, 0.625, 1.0, 0.625, 1.0, 0.5444, 1.0, 0.5444, 0.25, 0.4638, 0.25, 0.4638, 0.25, 0.5444, 0.25, 0.4638, 1.0, 0.4638, 1.0, 0.4638, 1.0, 0.4638, 1.0, 0.625, 0.0, 0.625, 0.0, 0.625, 0.0, 0.625, 0.0, 0.5444, 1.0, 0.625, 1.0, 0.625, 1.0, 0.5444, 1.0, 0.4638, 0.25, 0.4638, 0.25, 0.4638, 0.25, 0.4638, 0.25, 0.5444, 0.25, 0.4638, 0.25, 0.4638, 0.25, 0.5444, 0.25, 0.875, 0.75, 0.875, 0.75, 0.875, 0.75, 0.875, 0.75, 0.4638, 1.0, 0.4638, 1.0, 0.4638, 1.0, 0.4638, 1.0, 0.875, 0.5, 0.875, 0.5, 0.875, 0.5, 0.875, 0.5, 0.625, 0.25, 0.5444, 0.25, 0.5444, 0.25, 0.625, 0.25, 0.4638, 1.0, 0.5444, 1.0, 0.5444, 1.0, 0.4638, 1.0, 0.5444, 0.25, 0.625, 0.25, 0.625, 0.25, 0.5444, 0.25, 0.4638, 1.0, 0.4638, 1.0, 0.4638, 1.0, 0.4638, 1.0, 0.625, 0.25, 0.5444, 0.25, 0.5444, 0.25, 0.625, 0.25, 0.4638, 1.0, 0.5041, 1.0, 0.5444, 1.0, 0.4638, 1.0, 0.625, 0.0, 0.5847, 0.0, 0.5444, 0.0, 0.625, 0.0, 0.4638, 0.25, 0.5444, 0.25, 0.5444, 0.25, 0.4638, 0.25, 0.625, 0.0, 0.5444, 0.0, 0.5444, 0.0, 0.625, 0.0, 0.625, 0.0, 0.5444, 0.0, 0.5847, 0.0, 0.625, 0.0, 0.4638, 0.25, 0.5444, 0.25, 0.5444, 0.25, 0.4638, 0.25, 0.5444, 0.0, 0.625, 0.0, 0.625, 0.0, 0.5444, 0.0, 0.375, 1.0, 0.4638, 1.0, 0.4638, 1.0, 0.375, 1.0, 0.4638, 0.0, 0.5444, 0.0, 0.5444, 0.0, 0.4638, 0.0, 0.4638, 0.75, 0.5444, 0.75, 0.5444, 0.7914, 0.4638, 0.7914, 0.4638, 0.25, 0.5444, 0.25, 0.5444, 0.4586, 0.4638, 0.4586, 0.625, 0.25, 0.5444, 0.25, 0.5444, 0.25, 0.625, 0.25, 0.4638, 1.0, 0.5444, 1.0, 0.5041, 1.0, 0.4638, 1.0, 0.4638, 0.5, 0.5444, 0.5, 0.5444, 0.5, 0.4638, 0.5, 0.625, 0.75, 0.5444, 0.75, 0.5444, 0.75, 0.625, 0.75, 0.4638, 0.5, 0.5444, 0.5, 0.5444, 0.5, 0.4638, 0.5, 0.625, 0.75, 0.5444, 0.75, 0.5444, 0.75, 0.625, 0.75, 0.4638, 0.4586, 0.5444, 0.4586, 0.5444, 0.5, 0.4638, 0.5, 0.4638, 1.0, 0.5444, 1.0, 0.5444, 1.0, 0.4638, 1.0, 0.4638, 0.7914, 0.5444, 0.7914, 0.5444, 1.0, 0.4638, 1.0, 0.875, 0.5833, 0.875, 0.5, 0.875, 0.5, 0.875, 0.5833, 0.4638, 0.25, 0.375, 0.25, 0.375, 0.25, 0.4638, 0.25, 0.875, 0.75, 0.875, 0.6667, 0.875, 0.6667, 0.875, 0.75, 0.375, 0.1389, 0.4638, 0.1389, 0.4638, 0.1667, 0.375, 0.1667, 0.5444, 0.0, 0.625, 0.0, 0.625, 0.0, 0.5444, 0.0, 0.5444, 0.1389, 0.625, 0.1389, 0.625, 0.1667, 0.5444, 0.1667, 0.4638, 0.08333, 0.5444, 0.08333, 0.5444, 0.08333, 0.4638, 0.08333, 0.4638, 0.0, 0.5444, 0.0, 0.5444, 0.08333, 0.4638, 0.08333, 0.4638, 0.1667, 0.5444, 0.1667, 0.5444, 0.25, 0.4638, 0.25, 0.875, 0.6111, 0.875, 0.5833, 0.875, 0.5833, 0.875, 0.6111, 0.125, 0.6667, 0.125, 0.75, 0.125, 0.75, 0.125, 0.6667, 0.125, 0.5, 0.125, 0.5833, 0.125, 0.5833, 0.125, 0.5, 0.5444, 0.1667, 0.625, 0.1667, 0.625, 0.25, 0.5444, 0.25, 0.375, 0.1667, 0.4638, 0.1667, 0.4638, 0.25, 0.375, 0.25, 0.375, 0.0, 0.4638, 0.0, 0.4638, 0.08333, 0.375, 0.08333, 0.5444, 0.0, 0.625, 0.0, 0.625, 0.08333, 0.5444, 0.08333, 0.625, 0.25, 0.5444, 0.25, 0.5444, 0.25, 0.625, 0.25, 0.4638, 0.0, 0.4638, 0.08333, 0.4638, 0.08333, 0.4638, 0.0, 0.375, 1.0, 0.4638, 1.0, 0.4638, 1.0, 0.375, 1.0, 0.625, 0.08333, 0.5444, 0.08333, 0.5444, 0.08333, 0.625, 0.08333, 0.5444, 0.1667, 0.625, 0.1667, 0.625, 0.1667, 0.5444, 0.1667, 0.4638, 0.08333, 0.375, 0.08333, 0.375, 0.08333, 0.4638, 0.08333, 0.4638, 0.1667, 0.4638, 0.25, 0.4638, 0.25, 0.4638, 0.1667, 0.375, 0.1667, 0.4638, 0.1667, 0.4638, 0.1667, 0.375, 0.1667, 0.125, 0.5, 0.125, 0.5833, 0.125, 0.5833, 0.125, 0.5, 0.5444, 0.08333, 0.5444, 0.0, 0.5444, 0.0, 0.5444, 0.08333, 0.125, 0.6667, 0.125, 0.75, 0.125, 0.75, 0.125, 0.6667, 0.5444, 0.25, 0.5444, 0.1667, 0.5444, 0.1667, 0.5444, 0.25, 0.5444, 0.1389, 0.5444, 0.1667, 0.5444, 0.1667, 0.5444, 0.1389, 0.5444, 0.1667, 0.4638, 0.1667, 0.4638, 0.1667, 0.5444, 0.1667, 0.4638, 0.1111, 0.4638, 0.08333, 0.4638, 0.08333, 0.4638, 0.1111, 0.5444, 0.1389, 0.5444, 0.1667, 0.5444, 0.1667, 0.5444, 0.1389, 0.4638, 0.1389, 0.5444, 0.1389, 0.5444, 0.1667, 0.4638, 0.1667, 0.4638, 0.08333, 0.5444, 0.08333, 0.5444, 0.08333, 0.4638, 0.08333, 0.5444, 0.1667, 0.4638, 0.1667, 0.4638, 0.1667, 0.5444, 0.1667, 0.4638, 0.1111, 0.4638, 0.08333, 0.4638, 0.08333, 0.4638, 0.1111, 0.875, 0.6111, 0.875, 0.5833, 0.875, 0.5833, 0.875, 0.6111, 0.875, 0.6667, 0.875, 0.6667, 0.875, 0.6667, 0.875, 0.6667, 0.875, 0.5833, 0.875, 0.5833, 0.875, 0.5833, 0.875, 0.5833, 0.875, 0.5, 0.875, 0.5, 0.875, 0.5, 0.875, 0.5, 0.875, 0.6389, 0.875, 0.6667, 0.875, 0.6667, 0.875, 0.6389, 0.875, 0.5, 0.875, 0.5, 0.875, 0.5, 0.875, 0.5, 0.875, 0.75, 0.875, 0.75, 0.875, 0.75, 0.875, 0.75, 0.875, 0.75, 0.875, 0.6667, 0.875, 0.6667, 0.875, 0.75, 0.875, 0.75, 0.875, 0.75, 0.875, 0.75, 0.875, 0.75, 0.875, 0.5, 0.875, 0.5, 0.875, 0.5, 0.875, 0.5, 0.875, 0.5833, 0.875, 0.5, 0.875, 0.5, 0.875, 0.5833, 0.875, 0.75, 0.875, 0.6667, 0.875, 0.6667, 0.875, 0.75, 0.875, 0.6111, 0.875, 0.5833, 0.875, 0.5833, 0.875, 0.6111, 0.875, 0.75, 0.875, 0.75, 0.875, 0.75, 0.875, 0.75, 0.5444, 0.25, 0.625, 0.25, 0.625, 0.25, 0.5444, 0.25, 0.875, 0.5, 0.875, 0.5, 0.875, 0.5, 0.875, 0.5, 0.4638, 1.0, 0.4638, 1.0, 0.4638, 1.0, 0.4638, 1.0, 0.875, 0.75, 0.875, 0.75, 0.875, 0.75, 0.875, 0.75, 0.4638, 0.25, 0.4638, 0.25, 0.4638, 0.25, 0.4638, 0.25, 0.4638, 0.25, 0.5444, 0.25, 0.5444, 0.25, 0.4638, 0.25, 0.4638, 0.25, 0.4638, 0.25, 0.4638, 0.25, 0.4638, 0.25, 0.875, 0.5, 0.875, 0.5, 0.875, 0.5, 0.875, 0.5, 0.4638, 1.0, 0.4638, 1.0, 0.4638, 1.0, 0.4638, 1.0, 0.875, 0.75, 0.875, 0.75, 0.875, 0.75, 0.875, 0.75, 0.875, 0.75, 0.875, 0.75, 0.875, 0.75, 0.875, 0.75, 0.4638, 1.0, 0.4638, 1.0, 0.4638, 1.0, 0.4638, 1.0, 0.4638, 0.25, 0.4638, 0.25, 0.4638, 0.25, 0.4638, 0.25, 0.4638, 0.25, 0.375, 0.25, 0.375, 0.25, 0.4638, 0.25, 0.125, 0.6667, 0.125, 0.75, 0.125, 0.75, 0.125, 0.6667, 0.125, 0.5, 0.125, 0.5833, 0.125, 0.5833, 0.125, 0.5, 0.375, 1.0, 0.4638, 1.0, 0.4638, 1.0, 0.375, 1.0, 0.125, 0.6389, 0.125, 0.6667, 0.125, 0.6667, 0.125, 0.6389, 0.875, 0.5, 0.875, 0.5, 0.875, 0.5, 0.875, 0.5, 0.875, 0.75, 0.875, 0.75, 0.875, 0.75, 0.875, 0.75, 0.875, 0.75, 0.875, 0.6667, 0.875, 0.6667, 0.875, 0.75, 0.875, 0.75, 0.875, 0.75, 0.875, 0.75, 0.875, 0.75, 0.875, 0.5, 0.875, 0.5, 0.875, 0.5, 0.875, 0.5, 0.875, 0.6389, 0.875, 0.6667, 0.875, 0.6667, 0.875, 0.6389, 0.875, 0.6667, 0.875, 0.75, 0.875, 0.75, 0.875, 0.6667, 0.875, 0.75, 0.875, 0.6667, 0.875, 0.6667, 0.875, 0.75, 0.875, 0.5833, 0.875, 0.5, 0.875, 0.5, 0.875, 0.5833, 0.875, 0.6111, 0.875, 0.5833, 0.875, 0.5833, 0.875, 0.6111, 0.875, 0.6667, 0.875, 0.6389, 0.875, 0.6389, 0.875, 0.6667, 0.875, 0.6389, 0.875, 0.6111, 0.875, 0.6111, 0.875, 0.6389, 0.875, 0.5833, 0.875, 0.6111, 0.875, 0.6111, 0.875, 0.5833, 0.875, 0.6111, 0.875, 0.6389, 0.875, 0.6389, 0.875, 0.6111, 0.125, 0.5833, 0.125, 0.6111, 0.125, 0.6111, 0.125, 0.5833, 0.125, 0.6111, 0.125, 0.6389, 0.125, 0.6389, 0.125, 0.6111, 0.875, 0.6667, 0.875, 0.6389, 0.875, 0.6389, 0.875, 0.6667, 0.875, 0.6389, 0.875, 0.6111, 0.875, 0.6111, 0.875, 0.6389, 0.875, 0.5833, 0.875, 0.6111, 0.875, 0.6111, 0.875, 0.5833, 0.875, 0.6111, 0.875, 0.6389, 0.875, 0.6389, 0.875, 0.6111, 0.875, 0.6667, 0.875, 0.6389, 0.875, 0.6389, 0.875, 0.6667, 0.875, 0.6389, 0.875, 0.6111, 0.875, 0.6111, 0.875, 0.6389, 0.4638, 0.1667, 0.4638, 0.1389, 0.4638, 0.1389, 0.4638, 0.1667, 0.4638, 0.1389, 0.4638, 0.1111, 0.4638, 0.1111, 0.4638, 0.1389, 0.4638, 0.08333, 0.5444, 0.08333, 0.5444, 0.1111, 0.4638, 0.1111, 0.4638, 0.1111, 0.5444, 0.1111, 0.5444, 0.1389, 0.4638, 0.1389, 0.5444, 0.08333, 0.5444, 0.1111, 0.5444, 0.1111, 0.5444, 0.08333, 0.5444, 0.1111, 0.5444, 0.1389, 0.5444, 0.1389, 0.5444, 0.1111, 0.4638, 0.1667, 0.4638, 0.1389, 0.4638, 0.1389, 0.4638, 0.1667, 0.4638, 0.1389, 0.4638, 0.1111, 0.4638, 0.1111, 0.4638, 0.1389, 0.5444, 0.08333, 0.5444, 0.1111, 0.5444, 0.1111, 0.5444, 0.08333, 0.5444, 0.1111, 0.5444, 0.1389, 0.5444, 0.1389, 0.5444, 0.1111, 0.875, 0.6667, 0.875, 0.6389, 0.875, 0.6389, 0.875, 0.6667, 0.875, 0.6389, 0.875, 0.6111, 0.875, 0.6111, 0.875, 0.6389, 0.5444, 0.08333, 0.625, 0.08333, 0.625, 0.1111, 0.5444, 0.1111, 0.5444, 0.1111, 0.625, 0.1111, 0.625, 0.1389, 0.5444, 0.1389, 0.375, 0.08333, 0.4638, 0.08333, 0.4638, 0.1111, 0.375, 0.1111, 0.375, 0.1111, 0.4638, 0.1111, 0.4638, 0.1389, 0.375, 0.1389, 0.125, 0.5833, 0.125, 0.6111, 0.125, 0.6111, 0.125, 0.5833, 0.125, 0.6111, 0.125, 0.6389, 0.125, 0.6389, 0.125, 0.6111, 0.125, 0.5833, 0.3336, 0.5833, 0.3336, 0.6111, 0.125, 0.6111, 0.125, 0.6111, 0.3336, 0.6111, 0.3336, 0.6389, 0.125, 0.6389, 0.625, 0.5833, 0.6664, 0.5833, 0.6664, 0.6111, 0.625, 0.6111, 0.625, 0.6111, 0.6664, 0.6111, 0.6664, 0.6389, 0.625, 0.6389, 0.875, 0.6667, 0.875, 0.6389, 0.875, 0.6389, 0.875, 0.6667, 0.875, 0.6389, 0.875, 0.6111, 0.875, 0.6111, 0.875, 0.6389, 0.125, 0.5833, 0.125, 0.6111, 0.125, 0.6111, 0.125, 0.5833, 0.125, 0.6111, 0.125, 0.6389, 0.125, 0.6389, 0.125, 0.6111, 0.875, 0.6111, 0.875, 0.5833, 0.875, 0.5833, 0.875, 0.6111, 0.875, 0.6111, 0.875, 0.6389, 0.875, 0.6389, 0.875, 0.6111, 0.125, 0.5833, 0.125, 0.6111, 0.125, 0.6111, 0.125, 0.5833, 0.125, 0.6111, 0.125, 0.6389, 0.125, 0.6389, 0.125, 0.6111, 0.6664, 0.5833, 0.875, 0.5833, 0.875, 0.6111, 0.6664, 0.6111, 0.6664, 0.6111, 0.875, 0.6111, 0.875, 0.6389, 0.6664, 0.6389, 0.3336, 0.5833, 0.375, 0.5833, 0.375, 0.6111, 0.3336, 0.6111, 0.3336, 0.6111, 0.375, 0.6111, 0.375, 0.6389, 0.3336, 0.6389, 0.375, 0.6667, 0.375, 0.6389, 0.375, 0.6389, 0.375, 0.6667, 0.375, 0.6389, 0.375, 0.6111, 0.375, 0.6111, 0.375, 0.6389, 0.625, 0.5833, 0.625, 0.6111, 0.625, 0.6111, 0.625, 0.5833, 0.625, 0.6111, 0.625, 0.6389, 0.625, 0.6389, 0.625, 0.6111, 0.875, 0.5, 0.875, 0.5833, 0.875, 0.5833, 0.875, 0.5, 0.875, 0.6667, 0.875, 0.75, 0.875, 0.75, 0.875, 0.6667, 0.875, 0.5, 0.875, 0.5833, 0.875, 0.5833, 0.875, 0.5, 0.875, 0.5833, 0.875, 0.5, 0.875, 0.5, 0.875, 0.5833, 0.875, 0.5833, 0.875, 0.5833, 0.875, 0.5833, 0.875, 0.5833, 0.875, 0.5, 0.875, 0.5, 0.875, 0.5, 0.875, 0.5, 0.875, 0.6667, 0.875, 0.6667, 0.875, 0.6667, 0.875, 0.6667, 0.875, 0.75, 0.875, 0.75, 0.875, 0.75, 0.875, 0.75, 0.875, 0.5833, 0.875, 0.5833, 0.875, 0.5833, 0.875, 0.5833, 0.875, 0.5, 0.875, 0.5833, 0.875, 0.5833, 0.875, 0.5, 0.875, 0.5833, 0.875, 0.5833, 0.875, 0.5833, 0.875, 0.5833, 0.875, 0.5833, 0.875, 0.5, 0.875, 0.5, 0.875, 0.5833, 0.875, 0.5, 0.875, 0.5833, 0.875, 0.5833, 0.875, 0.5, 0.875, 0.5833, 0.875, 0.5, 0.875, 0.5, 0.875, 0.5833, 0.875, 0.75, 0.875, 0.6667, 0.875, 0.6667, 0.875, 0.75, 0.875, 0.75, 0.875, 0.75, 0.875, 0.75, 0.875, 0.75, 0.875, 0.6667, 0.875, 0.75, 0.875, 0.75, 0.875, 0.6667, 0.875, 0.5833, 0.875, 0.5, 0.875, 0.5, 0.875, 0.5833, 0.875, 0.75, 0.875, 0.6667, 0.875, 0.6667, 0.875, 0.75, 0.875, 0.5833, 0.875, 0.5, 0.875, 0.5, 0.875, 0.5833, 0.875, 0.75, 0.875, 0.6667, 0.875, 0.6667, 0.875, 0.75, 0.875, 0.75, 0.875, 0.75, 0.875, 0.75, 0.875, 0.75, 0.875, 0.6667, 0.875, 0.75, 0.875, 0.75, 0.875, 0.6667, 0.875, 0.6667, 0.875, 0.6667, 0.875, 0.6667, 0.875, 0.6667, 0.875, 0.5, 0.875, 0.5, 0.875, 0.5, 0.875, 0.5, 0.875, 0.6667, 0.875, 0.6667, 0.875, 0.6667, 0.875, 0.6667, 0.875, 0.5, 0.875, 0.5, 0.875, 0.5, 0.875, 0.5, 0.875, 0.75, 0.875, 0.75, 0.875, 0.75, 0.875, 0.75, 0.875, 0.5, 0.875, 0.5, 0.875, 0.5, 0.875, 0.5, 0.875, 0.5, 0.875, 0.5833, 0.875, 0.5833, 0.875, 0.5, 0.875, 0.75, 0.875, 0.6667, 0.875, 0.6667, 0.875, 0.75, 0.875, 0.5833, 0.875, 0.5833, 0.875, 0.5833, 0.875, 0.5833, 0.875, 0.6667, 0.875, 0.6667, 0.875, 0.6667, 0.875, 0.6667, 0.875, 0.6667, 0.875, 0.75, 0.875, 0.75, 0.875, 0.6667, 0.875, 0.5, 0.875, 0.5833, 0.875, 0.5833, 0.875, 0.5, 0.875, 0.75, 0.875, 0.6667, 0.875, 0.6667, 0.875, 0.75, 0.875, 0.6667, 0.875, 0.75, 0.875, 0.75, 0.875, 0.6667, 0.875, 0.5833, 0.875, 0.5833, 0.875, 0.5833, 0.875, 0.5833, 0.875, 0.75, 0.875, 0.75, 0.875, 0.75, 0.875, 0.75, 0.875, 0.5833, 0.875, 0.5, 0.875, 0.5, 0.875, 0.5833, 0.875, 0.5, 0.875, 0.5833, 0.875, 0.5833, 0.875, 0.5, 0.5444, 0.25, 0.4638, 0.25, 0.4638, 0.25, 0.5444, 0.25, 0.5444, 1.0, 0.625, 1.0, 0.625, 1.0, 0.5444, 1.0, 0.4638, 1.0, 0.5444, 1.0, 0.5444, 1.0, 0.4638, 1.0, 0.625, 0.25, 0.5444, 0.25, 0.5444, 0.25, 0.625, 0.25, 0.625, 0.25, 0.5444, 0.25, 0.5444, 0.25, 0.625, 0.25, 0.4638, 1.0, 0.5444, 1.0, 0.5444, 1.0, 0.4638, 1.0, 0.5444, 1.0, 0.625, 1.0, 0.625, 1.0, 0.5444, 1.0, 0.5444, 0.25, 0.4638, 0.25, 0.4638, 0.25, 0.5444, 0.25, 0.5444, 0.0, 0.4638, 0.0, 0.4638, 0.0, 0.5444, 0.0, 0.875, 0.5, 0.875, 0.5, 0.875, 0.5, 0.875, 0.5, 0.4638, 0.25, 0.4638, 0.25, 0.4638, 0.25, 0.4638, 0.25, 0.625, 0.0, 0.5444, 0.0, 0.5444, 0.0, 0.625, 0.0, 0.4638, 0.25, 0.4638, 0.25, 0.4638, 0.25, 0.4638, 0.25, 0.625, 0.25, 0.625, 0.25, 0.625, 0.25, 0.625, 0.25, 0.625, 0.25, 0.625, 0.25, 0.625, 0.25, 0.625, 0.25, 0.625, 0.25, 0.5444, 0.25, 0.5444, 0.25, 0.625, 0.25, 0.625, 0.25, 0.625, 0.25, 0.625, 0.25, 0.625, 0.25, 0.875, 0.75, 0.875, 0.75, 0.875, 0.75, 0.875, 0.75, 0.875, 0.75, 0.875, 0.75, 0.875, 0.75, 0.875, 0.75, 0.875, 0.5, 0.875, 0.5, 0.875, 0.5, 0.875, 0.5, 0.5444, 0.25, 0.4638, 0.25, 0.4638, 0.25, 0.5444, 0.25, 0.5444, 1.0, 0.625, 1.0, 0.625, 1.0, 0.5444, 1.0, 0.875, 0.5, 0.875, 0.5, 0.875, 0.5, 0.875, 0.5, 0.625, 1.0, 0.625, 1.0, 0.625, 1.0, 0.625, 1.0, 0.625, 1.0, 0.625, 1.0, 0.625, 1.0, 0.625, 1.0, 0.875, 0.5, 0.875, 0.5, 0.875, 0.5, 0.875, 0.5, 0.625, 1.0, 0.625, 1.0, 0.625, 1.0, 0.625, 1.0, 0.875, 0.75, 0.875, 0.75, 0.875, 0.75, 0.875, 0.75, 0.4638, 0.25, 0.4638, 0.25, 0.4638, 0.25, 0.4638, 0.25, 0.4638, 1.0, 0.4638, 1.0, 0.4638, 1.0, 0.4638, 1.0, 0.4638, 1.0, 0.4638, 1.0, 0.4638, 1.0, 0.4638, 1.0, 0.4638, 0.25, 0.4638, 0.25, 0.4638, 0.25, 0.4638, 0.25, 0.4638, 0.0, 0.4638, 0.0, 0.4638, 0.0, 0.4638, 0.0, 0.4638, 1.0, 0.4638, 1.0, 0.4638, 1.0, 0.4638, 1.0, 0.4638, 1.0, 0.4638, 1.0, 0.4638, 1.0, 0.4638, 1.0, 0.4638, 1.0, 0.4638, 1.0, 0.4638, 1.0, 0.4638, 1.0, 0.4638, 0.25, 0.4638, 0.25, 0.4638, 0.25, 0.4638, 0.25, 0.4638, 0.25, 0.4638, 0.25, 0.4638, 0.25, 0.4638, 0.25, 0.4638, 1.0, 0.4638, 1.0, 0.4638, 1.0, 0.4638, 1.0, 0.4638, 0.25, 0.4638, 0.25, 0.4638, 0.25, 0.4638, 0.25, 0.875, 0.5, 0.875, 0.5, 0.875, 0.5, 0.875, 0.5, 0.625, 0.25, 0.5444, 0.25, 0.5444, 0.25, 0.625, 0.25, 0.875, 0.5, 0.875, 0.5, 0.875, 0.5, 0.875, 0.5, 0.875, 0.5, 0.875, 0.5, 0.875, 0.5, 0.875, 0.5, 0.4638, 0.25, 0.5444, 0.25, 0.5444, 0.25, 0.4638, 0.25, 0.4638, 1.0, 0.5444, 1.0, 0.5444, 1.0, 0.4638, 1.0, 0.625, 0.25, 0.625, 0.25, 0.625, 0.25, 0.625, 0.25, 0.625, 0.25, 0.625, 0.25, 0.625, 0.25, 0.625, 0.25, 0.625, 0.25, 0.625, 0.25, 0.625, 0.25, 0.625, 0.25, 0.625, 0.25, 0.625, 0.25, 0.625, 0.25, 0.625, 0.25, 0.625, 0.25, 0.625, 0.25, 0.625, 0.25, 0.625, 0.25, 0.625, 0.25, 0.625, 0.25, 0.625, 0.25, 0.625, 0.25, 0.875, 0.75, 0.875, 0.75, 0.875, 0.75, 0.875, 0.75, 0.875, 0.75, 0.875, 0.75, 0.875, 0.75, 0.875, 0.75, 0.625, 1.0, 0.625, 1.0, 0.625, 1.0, 0.625, 1.0, 0.625, 1.0, 0.625, 1.0, 0.625, 1.0, 0.625, 1.0, 0.625, 1.0, 0.625, 1.0, 0.625, 1.0, 0.625, 1.0, 0.625, 1.0, 0.625, 1.0, 0.625, 1.0, 0.625, 1.0, 0.4638, 1.0, 0.4638, 1.0, 0.4638, 1.0, 0.4638, 1.0, 0.625, 1.0, 0.625, 1.0, 0.625, 1.0, 0.625, 1.0, 0.875, 0.75, 0.875, 0.75, 0.875, 0.75, 0.875, 0.75, 0.875, 0.75, 0.875, 0.75, 0.875, 0.75, 0.875, 0.75, 0.625, 0.0, 0.625, 0.0, 0.625, 0.0, 0.625, 0.0, 0.625, 0.0, 0.625, 0.0, 0.625, 0.0, 0.625, 0.0, 0.4638, 1.0, 0.4638, 1.0, 0.4638, 1.0, 0.4638, 1.0, 0.4638, 1.0, 0.4638, 1.0, 0.4638, 1.0, 0.4638, 1.0, 0.4638, 1.0, 0.4638, 1.0, 0.4638, 1.0, 0.4638, 1.0, 0.4638, 1.0, 0.4638, 1.0, 0.4638, 1.0, 0.4638, 1.0, 0.4638, 1.0, 0.4638, 1.0, 0.4638, 1.0, 0.4638, 1.0, 0.4638, 1.0, 0.4638, 1.0, 0.4638, 1.0, 0.4638, 1.0, 0.4638, 1.0, 0.4638, 1.0, 0.4638, 1.0, 0.4638, 1.0, 0.4638, 1.0, 0.4638, 1.0, 0.4638, 1.0, 0.4638, 1.0, 0.4638, 0.0, 0.4638, 0.0, 0.4638, 0.0, 0.4638, 0.0, 0.4638, 0.0, 0.4638, 0.0, 0.4638, 0.0, 0.4638, 0.0, 0.0, 0.0, 0.0, 0.0, 0.0, 0.0, 0.0, 0.0, 0.4638, 1.0, 0.4638, 1.0, 0.4638, 1.0, 0.4638, 1.0, 0.4638, 0.25, 0.4638, 0.25, 0.4638, 0.25, 0.4638, 0.25, 0.4638, 0.25, 0.4638, 0.25, 0.4638, 0.25, 0.4638, 0.25, 0.4638, 0.25, 0.4638, 0.25, 0.4638, 0.25, 0.4638, 0.25, 0.4638, 0.25, 0.4638, 0.25, 0.4638, 0.25, 0.4638, 0.25, 0.4638, 0.25, 0.4638, 0.25, 0.4638, 0.25, 0.4638, 0.25, 0.4638, 0.25, 0.4638, 0.25, 0.4638, 0.25, 0.4638, 0.25, 0.4638, 0.25, 0.4638, 0.25, 0.4638, 0.25, 0.4638, 0.25, 0.4638, 0.25, 0.4638, 0.25, 0.4638, 0.25, 0.4638, 0.25, 0.4638, 0.25, 0.4638, 0.25, 0.4638, 0.25, 0.4638, 0.25, 0.4638, 0.25, 0.4638, 0.25, 0.4638, 0.25, 0.4638, 0.25, 0.4638, 0.25, 0.4638, 0.25, 0.4638, 0.25, 0.4638, 0.25, 0.4638, 0.25, 0.4638, 0.25, 0.4638, 0.25, 0.4638, 0.25, 0.875, 0.5, 0.875, 0.5, 0.875, 0.5, 0.875, 0.5, 0.625, 0.25, 0.625, 0.25, 0.625, 0.25, 0.625, 0.25, 0.625, 0.25, 0.625, 0.25, 0.625, 0.25, 0.625, 0.25, 0.875, 0.5, 0.875, 0.5, 0.875, 0.5, 0.875, 0.5, 0.625, 0.25, 0.625, 0.25, 0.625, 0.25, 0.625, 0.25, 0.625, 1.0, 0.625, 1.0, 0.625, 1.0, 0.625, 1.0, 0.4638, 1.0, 0.4638, 1.0, 0.4638, 1.0, 0.4638, 1.0, 0.4638, 0.25, 0.4638, 0.25, 0.4638, 0.25, 0.4638, 0.25, 0.4638, 1.0, 0.5444, 1.0, 0.5444, 1.0, 0.4638, 1.0, 0.4638, 1.0, 0.4638, 1.0, 0.4638, 1.0, 0.4638, 1.0, 0.625, 1.0, 0.625, 1.0, 0.625, 1.0, 0.625, 1.0, 0.5444, 1.0, 0.4638, 1.0, 0.4638, 1.0, 0.5444, 1.0, 0.5444, 1.0, 0.625, 1.0, 0.625, 1.0, 0.5444, 1.0, 0.625, 1.0, 0.625, 1.0, 0.625, 1.0, 0.625, 1.0, 0.875, 0.75, 0.875, 0.75, 0.875, 0.75, 0.875, 0.75, 0.4638, 0.25, 0.4638, 0.25, 0.4638, 0.25, 0.4638, 0.25, 0.625, 1.0, 0.5444, 1.0, 0.5444, 1.0, 0.625, 1.0, 0.4638, 0.25, 0.4638, 0.25, 0.4638, 0.25, 0.4638, 0.25, 0.5444, 0.25, 0.4638, 0.25, 0.4638, 0.25, 0.5444, 0.25, 0.625, 0.25, 0.625, 0.25, 0.625, 0.25, 0.625, 0.25, 0.875, 0.6667, 0.875, 0.6667, 0.875, 0.6667, 0.875, 0.6667, 0.875, 0.6389, 0.875, 0.6111, 0.875, 0.6111, 0.875, 0.6389, 0.875, 0.6389, 0.875, 0.6667, 0.875, 0.6667, 0.875, 0.6389, 0.875, 0.5833, 0.875, 0.5833, 0.875, 0.5833, 0.875, 0.5833, 0.875, 0.6667, 0.875, 0.6389, 0.875, 0.6389, 0.875, 0.6667])
me_cube.materials.append(mat_baseship)
me_cube.use_remesh_preserve_volume = False
me_cube.use_remesh_preserve_attributes = False
me_cube.use_mirror_vertex_groups = False
me_cube.update()
me_cube_001 = bpy.data.meshes.new('Cube.001')
me_cube_001.from_pydata([(-4.986, 0.3237, 5.118), (-4.986, 0.9534, 5.118), (-2.095, 0.9534, 2.783), (-4.986, -0.9357, 5.118), (-2.095, -0.9357, 2.783), (-2.095, -0.306, 2.783), (-4.986, -0.306, 5.118), (-2.095, 0.3237, 2.783)], [], [(7, 2, 1, 0), (4, 5, 6, 3), (5, 7, 0, 6)])
_uv = me_cube_001.uv_layers.new(name='UVMap')
_uv.uv.foreach_set('vector', [0.875, 0.6111, 0.875, 0.5833, 0.875, 0.5833, 0.875, 0.6111, 0.875, 0.6667, 0.875, 0.6389, 0.875, 0.6389, 0.875, 0.6667, 0.875, 0.6389, 0.875, 0.6111, 0.875, 0.6111, 0.875, 0.6389])
me_cube_001.materials.append(mat_material)
me_cube_001.use_remesh_preserve_volume = False
me_cube_001.use_remesh_preserve_attributes = False
me_cube_001.use_mirror_vertex_groups = False
me_cube_001.update()

# ---- objects
ob_ship = bpy.data.objects.new('Ship', me_cube)
ob_hud = bpy.data.objects.new('Hud', me_cube_001)

# ---- transforms, parenting, visibility, modifiers, constraints
ob_ship.location = (0.0, -4.409, 0.0)
ob_ship.rotation_euler = (0.0, -0.0, 4.712)
ob_ship.lock_rotations_4d = False
ob_ship.empty_display_type = 'ARROWS'
ob_ship.lineart.crease_threshold = 0.0
ob_hud.location = (0.0, -4.409, 0.0)
ob_hud.rotation_euler = (0.0, -0.0, 4.712)
ob_hud.lock_rotations_4d = False
ob_hud.empty_display_type = 'ARROWS'
ob_hud.lineart.crease_threshold = 0.0

# ---- collection membership
col_collection.objects.link(ob_ship)
col_collection.objects.link(ob_hud)

# ---- scene / render settings (as saved in the file)
scene.frame_start = 1; scene.frame_end = 250; scene.frame_set(83)
scene.render.engine = 'BLENDER_EEVEE_NEXT'
scene.cycles.use_denoising = False
scene.cycles.samples = 128
scene.cycles.sampling_pattern = 'TABULATED_SOBOL'
scene.cycles.use_adaptive_sampling = False
scene.cycles.use_light_tree = False
scene.view_settings.view_transform = 'Filmic'
bpy.context.view_layer.update()

# ---- added for rendering (the .blend has no active camera and no usable light): camera, sun
cam_auto = bpy.data.cameras.new('AutoCamera')
cam_auto.lens = 50.0
cam_auto.sensor_width = 36.0
cam_auto.clip_end = 1000.0
ob_auto_camera = bpy.data.objects.new('AutoCamera', cam_auto)
scene.collection.objects.link(ob_auto_camera)
ob_auto_camera.location = (31.8763, -38.4295, 27.7693)
ob_auto_camera.rotation_euler = (1.09748, -7.21219e-08, 0.694738)
scene.camera = ob_auto_camera
light_auto_sun = bpy.data.lights.new('AutoSun', 'SUN')
light_auto_sun.energy = 3.0
light_auto_sun.angle = 0.0523599
ob_auto_sun = bpy.data.objects.new('AutoSun', light_auto_sun)
scene.collection.objects.link(ob_auto_sun)
ob_auto_sun.rotation_euler = (0.872665, 0.174533, 0.523599)
bpy.context.view_layer.update()
